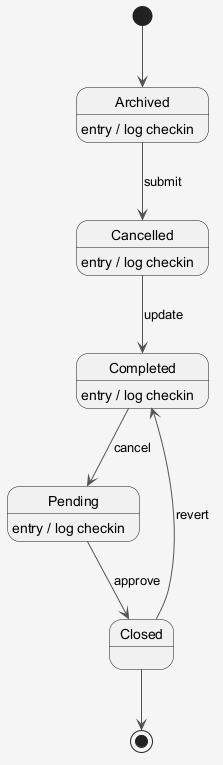

The diagram above was rendered by PlantUML. Its source (embedded in the PNG):
@startuml
skinparam shadowing false
skinparam backgroundColor #F5F5F5
skinparam ArrowColor #555555
[*] --> Archived
Archived --> Cancelled : submit
Archived : entry / log checkin
Cancelled --> Completed : update
Cancelled : entry / log checkin
Completed --> Pending : cancel
Completed : entry / log checkin
Pending --> Closed : approve
Pending : entry / log checkin
Closed --> Completed : revert
Closed --> [*]
@enduml